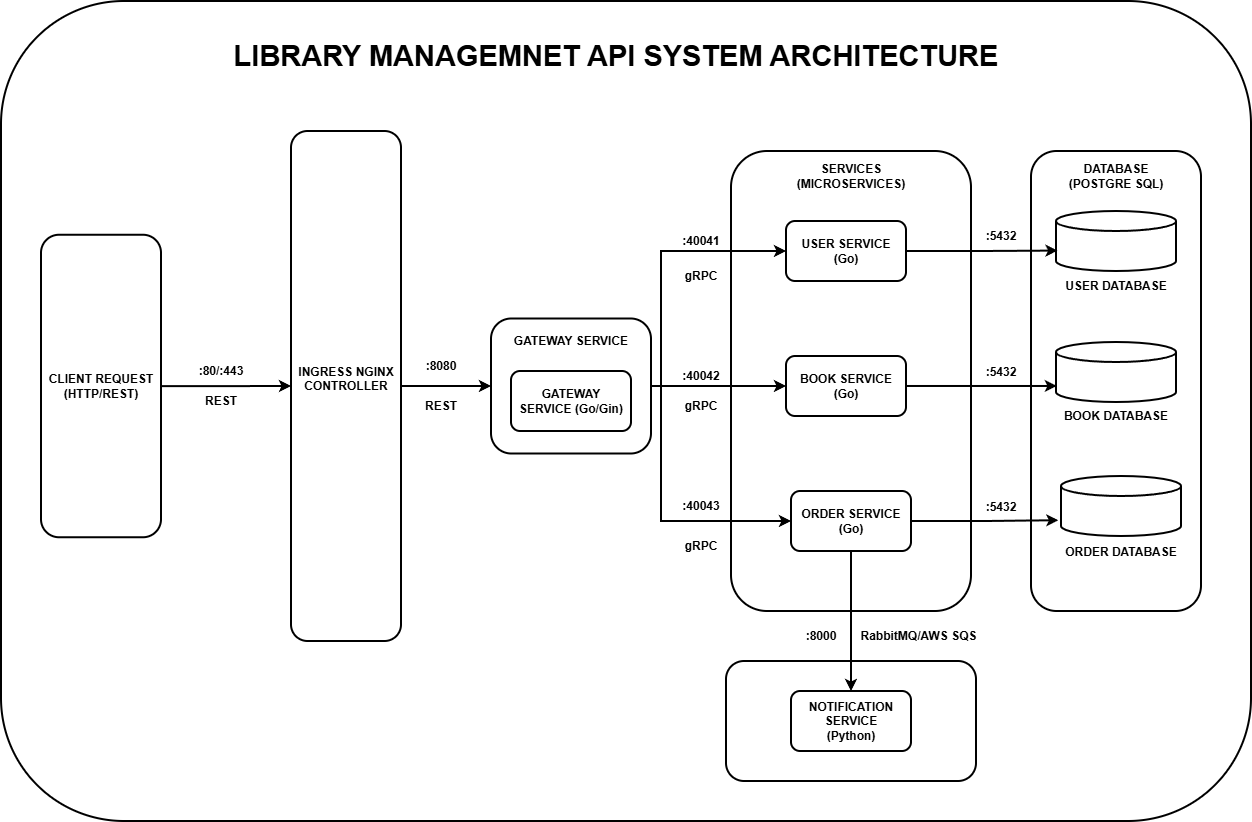

The diagram above was exported from draw.io. Its source (the exported page's mxGraphModel, read from the mxfile embedded in the PNG):
<mxGraphModel dx="2412" dy="2094" grid="1" gridSize="10" guides="1" tooltips="1" connect="1" arrows="1" fold="1" page="1" pageScale="1" pageWidth="827" pageHeight="1169" math="0" shadow="0">
  <root>
    <mxCell id="0" />
    <mxCell id="1" parent="0" />
    <mxCell id="LctMQBgK5KHaZO8dIWC9-49" parent="1" style="rounded=1;whiteSpace=wrap;html=1;strokeWidth=2;" value="" vertex="1">
      <mxGeometry height="820" width="1250" x="-300" y="-130" as="geometry" />
    </mxCell>
    <mxCell id="LctMQBgK5KHaZO8dIWC9-20" parent="1" style="rounded=1;whiteSpace=wrap;html=1;strokeWidth=2;" value="" vertex="1">
      <mxGeometry height="120" width="250" x="425" y="530" as="geometry" />
    </mxCell>
    <mxCell id="LctMQBgK5KHaZO8dIWC9-10" parent="1" style="rounded=1;whiteSpace=wrap;html=1;strokeWidth=2;" value="" vertex="1">
      <mxGeometry height="460" width="170" x="730" y="20" as="geometry" />
    </mxCell>
    <mxCell id="LctMQBgK5KHaZO8dIWC9-9" parent="1" style="rounded=1;whiteSpace=wrap;html=1;strokeWidth=2;" value="" vertex="1">
      <mxGeometry height="135" width="160" x="190" y="187.5" as="geometry" />
    </mxCell>
    <mxCell id="LctMQBgK5KHaZO8dIWC9-8" parent="1" style="rounded=1;whiteSpace=wrap;html=1;strokeWidth=2;" value="" vertex="1">
      <mxGeometry height="460" width="240" x="430" y="20" as="geometry" />
    </mxCell>
    <mxCell id="LctMQBgK5KHaZO8dIWC9-1" parent="1" style="rounded=1;whiteSpace=wrap;html=1;strokeWidth=2;" value="&lt;b&gt;GATEWAY&lt;/b&gt;&lt;div&gt;&lt;b&gt;SERVICE (Go/Gin)&lt;/b&gt;&lt;/div&gt;" vertex="1">
      <mxGeometry height="60" width="120" x="210" y="240" as="geometry" />
    </mxCell>
    <mxCell id="LctMQBgK5KHaZO8dIWC9-2" parent="1" style="rounded=1;whiteSpace=wrap;html=1;strokeWidth=2;" value="&lt;b&gt;USER SERVICE&lt;/b&gt;&lt;div&gt;&lt;b&gt;(Go)&lt;/b&gt;&lt;/div&gt;" vertex="1">
      <mxGeometry height="60" width="120" x="485" y="90" as="geometry" />
    </mxCell>
    <mxCell id="LctMQBgK5KHaZO8dIWC9-3" parent="1" style="rounded=1;whiteSpace=wrap;html=1;strokeWidth=2;" value="&lt;b&gt;NOTIFICATION SERVICE&lt;/b&gt;&lt;div&gt;&lt;b&gt;(Python)&lt;/b&gt;&lt;/div&gt;" vertex="1">
      <mxGeometry height="60" width="120" x="490" y="560" as="geometry" />
    </mxCell>
    <mxCell id="LctMQBgK5KHaZO8dIWC9-32" edge="1" parent="1" source="LctMQBgK5KHaZO8dIWC9-9" style="edgeStyle=orthogonalEdgeStyle;rounded=0;orthogonalLoop=1;jettySize=auto;html=1;exitX=1;exitY=0.5;exitDx=0;exitDy=0;strokeWidth=2;" target="LctMQBgK5KHaZO8dIWC9-4">
      <mxGeometry relative="1" as="geometry" />
    </mxCell>
    <mxCell id="LctMQBgK5KHaZO8dIWC9-4" parent="1" style="rounded=1;whiteSpace=wrap;html=1;strokeWidth=2;" value="&lt;b&gt;BOOK SERVICE&lt;/b&gt;&lt;div&gt;&lt;b&gt;(Go)&lt;/b&gt;&lt;/div&gt;" vertex="1">
      <mxGeometry height="60" width="120" x="485" y="225" as="geometry" />
    </mxCell>
    <mxCell id="LctMQBgK5KHaZO8dIWC9-33" edge="1" parent="1" source="LctMQBgK5KHaZO8dIWC9-9" style="edgeStyle=orthogonalEdgeStyle;rounded=0;orthogonalLoop=1;jettySize=auto;html=1;exitX=1;exitY=0.5;exitDx=0;exitDy=0;strokeWidth=2;" target="LctMQBgK5KHaZO8dIWC9-5">
      <mxGeometry relative="1" as="geometry">
        <Array as="points">
          <mxPoint x="360" y="255" />
          <mxPoint x="360" y="390" />
        </Array>
      </mxGeometry>
    </mxCell>
    <mxCell id="LctMQBgK5KHaZO8dIWC9-46" edge="1" parent="1" source="LctMQBgK5KHaZO8dIWC9-5" style="edgeStyle=orthogonalEdgeStyle;rounded=0;orthogonalLoop=1;jettySize=auto;html=1;exitX=0.5;exitY=1;exitDx=0;exitDy=0;entryX=0.5;entryY=0;entryDx=0;entryDy=0;strokeWidth=2;" target="LctMQBgK5KHaZO8dIWC9-3">
      <mxGeometry relative="1" as="geometry" />
    </mxCell>
    <mxCell id="LctMQBgK5KHaZO8dIWC9-5" parent="1" style="rounded=1;whiteSpace=wrap;html=1;strokeWidth=2;" value="&lt;b&gt;ORDER SERVICE&lt;/b&gt;&lt;div&gt;&lt;b&gt;(Go)&lt;/b&gt;&lt;/div&gt;" vertex="1">
      <mxGeometry height="60" width="120" x="490" y="360" as="geometry" />
    </mxCell>
    <mxCell id="LctMQBgK5KHaZO8dIWC9-6" parent="1" style="strokeWidth=2;html=1;shape=mxgraph.flowchart.database;whiteSpace=wrap;" value="" vertex="1">
      <mxGeometry height="60" width="120" x="755" y="80" as="geometry" />
    </mxCell>
    <mxCell id="LctMQBgK5KHaZO8dIWC9-26" edge="1" parent="1" source="LctMQBgK5KHaZO8dIWC9-7" style="edgeStyle=orthogonalEdgeStyle;rounded=0;orthogonalLoop=1;jettySize=auto;html=1;exitX=1;exitY=0.5;exitDx=0;exitDy=0;entryX=0;entryY=0.5;entryDx=0;entryDy=0;strokeWidth=2;" target="LctMQBgK5KHaZO8dIWC9-9">
      <mxGeometry relative="1" as="geometry" />
    </mxCell>
    <mxCell id="LctMQBgK5KHaZO8dIWC9-7" parent="1" style="rounded=1;whiteSpace=wrap;html=1;strokeWidth=2;" value="&lt;b&gt;INGRESS NGINX&lt;/b&gt;&lt;div&gt;&lt;b&gt;CONTROLLER&lt;/b&gt;&lt;/div&gt;&lt;div&gt;&lt;br&gt;&lt;/div&gt;" vertex="1">
      <mxGeometry height="510" width="110" x="-10" as="geometry" />
    </mxCell>
    <mxCell id="LctMQBgK5KHaZO8dIWC9-23" edge="1" parent="1" source="LctMQBgK5KHaZO8dIWC9-11" style="edgeStyle=orthogonalEdgeStyle;rounded=0;orthogonalLoop=1;jettySize=auto;html=1;strokeWidth=2;" target="LctMQBgK5KHaZO8dIWC9-7" value="">
      <mxGeometry relative="1" as="geometry" />
    </mxCell>
    <mxCell id="LctMQBgK5KHaZO8dIWC9-11" parent="1" style="rounded=1;whiteSpace=wrap;html=1;strokeWidth=2;" value="&lt;b&gt;CLIENT REQUEST&lt;/b&gt;&lt;div&gt;&lt;b&gt;(HTTP/REST)&lt;/b&gt;&lt;/div&gt;" vertex="1">
      <mxGeometry height="302.5" width="120" x="-260" y="103.75" as="geometry" />
    </mxCell>
    <mxCell id="LctMQBgK5KHaZO8dIWC9-12" parent="1" style="strokeWidth=2;html=1;shape=mxgraph.flowchart.database;whiteSpace=wrap;" value="" vertex="1">
      <mxGeometry height="60" width="120" x="755" y="211" as="geometry" />
    </mxCell>
    <mxCell id="LctMQBgK5KHaZO8dIWC9-13" parent="1" style="strokeWidth=2;html=1;shape=mxgraph.flowchart.database;whiteSpace=wrap;" value="" vertex="1">
      <mxGeometry height="60" width="120" x="760" y="345" as="geometry" />
    </mxCell>
    <mxCell id="LctMQBgK5KHaZO8dIWC9-14" parent="1" style="text;html=1;whiteSpace=wrap;strokeColor=none;fillColor=none;align=center;verticalAlign=middle;rounded=0;" value="&lt;b&gt;DATABASE (POSTGRE SQL)&lt;/b&gt;" vertex="1">
      <mxGeometry height="30" width="130" x="750" y="30" as="geometry" />
    </mxCell>
    <mxCell id="LctMQBgK5KHaZO8dIWC9-15" parent="1" style="text;html=1;whiteSpace=wrap;strokeColor=none;fillColor=none;align=center;verticalAlign=middle;rounded=0;" value="&lt;b&gt;USER DATABASE&lt;/b&gt;" vertex="1">
      <mxGeometry height="30" width="110" x="760" y="140" as="geometry" />
    </mxCell>
    <mxCell id="LctMQBgK5KHaZO8dIWC9-16" parent="1" style="text;html=1;whiteSpace=wrap;strokeColor=none;fillColor=none;align=center;verticalAlign=middle;rounded=0;" value="&lt;b&gt;BOOK DATABASE&lt;/b&gt;" vertex="1">
      <mxGeometry height="30" width="130" x="750" y="270" as="geometry" />
    </mxCell>
    <mxCell id="LctMQBgK5KHaZO8dIWC9-17" edge="1" parent="1" source="LctMQBgK5KHaZO8dIWC9-15" style="edgeStyle=orthogonalEdgeStyle;rounded=0;orthogonalLoop=1;jettySize=auto;html=1;exitX=0.5;exitY=1;exitDx=0;exitDy=0;" target="LctMQBgK5KHaZO8dIWC9-15">
      <mxGeometry relative="1" as="geometry" />
    </mxCell>
    <mxCell id="LctMQBgK5KHaZO8dIWC9-18" parent="1" style="text;html=1;whiteSpace=wrap;strokeColor=none;fillColor=none;align=center;verticalAlign=middle;rounded=0;" value="&lt;b&gt;ORDER DATABASE&lt;/b&gt;" vertex="1">
      <mxGeometry height="30" width="120" x="760" y="406.25" as="geometry" />
    </mxCell>
    <mxCell id="LctMQBgK5KHaZO8dIWC9-19" parent="1" style="text;html=1;whiteSpace=wrap;strokeColor=none;fillColor=none;align=center;verticalAlign=middle;rounded=0;" value="&lt;b&gt;SERVICES&lt;/b&gt;&lt;div&gt;&lt;b&gt;(MICROSERVICES)&lt;/b&gt;&lt;/div&gt;" vertex="1">
      <mxGeometry height="30" width="130" x="485" y="30" as="geometry" />
    </mxCell>
    <mxCell id="LctMQBgK5KHaZO8dIWC9-21" parent="1" style="text;html=1;whiteSpace=wrap;strokeColor=none;fillColor=none;align=center;verticalAlign=middle;rounded=0;" value="&lt;b&gt;GATEWAY SERVICE&lt;/b&gt;" vertex="1">
      <mxGeometry height="30" width="120" x="210" y="195" as="geometry" />
    </mxCell>
    <mxCell id="LctMQBgK5KHaZO8dIWC9-24" parent="1" style="text;html=1;whiteSpace=wrap;strokeColor=none;fillColor=none;align=center;verticalAlign=middle;rounded=0;" value="&lt;b&gt;:80/:443&lt;/b&gt;" vertex="1">
      <mxGeometry height="30" width="60" x="-110" y="225" as="geometry" />
    </mxCell>
    <mxCell id="LctMQBgK5KHaZO8dIWC9-25" parent="1" style="text;html=1;whiteSpace=wrap;strokeColor=none;fillColor=none;align=center;verticalAlign=middle;rounded=0;" value="&lt;b&gt;REST&lt;/b&gt;" vertex="1">
      <mxGeometry height="30" width="60" x="-110" y="255" as="geometry" />
    </mxCell>
    <mxCell id="LctMQBgK5KHaZO8dIWC9-27" parent="1" style="text;html=1;whiteSpace=wrap;strokeColor=none;fillColor=none;align=center;verticalAlign=middle;rounded=0;" value="&lt;b&gt;:8080&lt;/b&gt;" vertex="1">
      <mxGeometry height="30" width="60" x="110" y="220" as="geometry" />
    </mxCell>
    <mxCell id="LctMQBgK5KHaZO8dIWC9-28" parent="1" style="text;html=1;whiteSpace=wrap;strokeColor=none;fillColor=none;align=center;verticalAlign=middle;rounded=0;" value="&lt;b&gt;REST&lt;/b&gt;" vertex="1">
      <mxGeometry height="30" width="60" x="110" y="260" as="geometry" />
    </mxCell>
    <mxCell id="LctMQBgK5KHaZO8dIWC9-29" edge="1" parent="1" source="LctMQBgK5KHaZO8dIWC9-9" style="edgeStyle=orthogonalEdgeStyle;rounded=0;orthogonalLoop=1;jettySize=auto;html=1;entryX=0;entryY=0.5;entryDx=0;entryDy=0;exitX=1;exitY=0.5;exitDx=0;exitDy=0;strokeWidth=2;" target="LctMQBgK5KHaZO8dIWC9-2">
      <mxGeometry relative="1" as="geometry">
        <Array as="points">
          <mxPoint x="360" y="255" />
          <mxPoint x="360" y="120" />
        </Array>
      </mxGeometry>
    </mxCell>
    <mxCell id="LctMQBgK5KHaZO8dIWC9-34" parent="1" style="text;html=1;whiteSpace=wrap;strokeColor=none;fillColor=none;align=center;verticalAlign=middle;rounded=0;" value="&lt;b&gt;:40041&lt;/b&gt;" vertex="1">
      <mxGeometry height="30" width="60" x="370" y="95" as="geometry" />
    </mxCell>
    <mxCell id="LctMQBgK5KHaZO8dIWC9-35" parent="1" style="text;html=1;whiteSpace=wrap;strokeColor=none;fillColor=none;align=center;verticalAlign=middle;rounded=0;" value="&lt;b&gt;gRPC&lt;/b&gt;" vertex="1">
      <mxGeometry height="30" width="60" x="370" y="130" as="geometry" />
    </mxCell>
    <mxCell id="LctMQBgK5KHaZO8dIWC9-36" parent="1" style="text;html=1;whiteSpace=wrap;strokeColor=none;fillColor=none;align=center;verticalAlign=middle;rounded=0;" value="&lt;b&gt;:40042&lt;/b&gt;" vertex="1">
      <mxGeometry height="30" width="60" x="370" y="230" as="geometry" />
    </mxCell>
    <mxCell id="LctMQBgK5KHaZO8dIWC9-37" parent="1" style="text;html=1;whiteSpace=wrap;strokeColor=none;fillColor=none;align=center;verticalAlign=middle;rounded=0;" value="&lt;b&gt;gRPC&lt;/b&gt;" vertex="1">
      <mxGeometry height="30" width="60" x="370" y="260" as="geometry" />
    </mxCell>
    <mxCell id="LctMQBgK5KHaZO8dIWC9-38" parent="1" style="text;html=1;whiteSpace=wrap;strokeColor=none;fillColor=none;align=center;verticalAlign=middle;rounded=0;" value="&lt;b&gt;:40043&lt;/b&gt;" vertex="1">
      <mxGeometry height="30" width="60" x="370" y="360" as="geometry" />
    </mxCell>
    <mxCell id="LctMQBgK5KHaZO8dIWC9-39" parent="1" style="text;html=1;whiteSpace=wrap;strokeColor=none;fillColor=none;align=center;verticalAlign=middle;rounded=0;" value="&lt;b&gt;gRPC&lt;/b&gt;" vertex="1">
      <mxGeometry height="30" width="60" x="370" y="400" as="geometry" />
    </mxCell>
    <mxCell id="LctMQBgK5KHaZO8dIWC9-40" edge="1" parent="1" source="LctMQBgK5KHaZO8dIWC9-2" style="edgeStyle=orthogonalEdgeStyle;rounded=0;orthogonalLoop=1;jettySize=auto;html=1;exitX=1;exitY=0.5;exitDx=0;exitDy=0;entryX=0.013;entryY=0.66;entryDx=0;entryDy=0;entryPerimeter=0;strokeWidth=2;" target="LctMQBgK5KHaZO8dIWC9-6">
      <mxGeometry relative="1" as="geometry" />
    </mxCell>
    <mxCell id="LctMQBgK5KHaZO8dIWC9-41" edge="1" parent="1" source="LctMQBgK5KHaZO8dIWC9-4" style="edgeStyle=orthogonalEdgeStyle;rounded=0;orthogonalLoop=1;jettySize=auto;html=1;entryX=0.007;entryY=0.733;entryDx=0;entryDy=0;entryPerimeter=0;strokeWidth=2;" target="LctMQBgK5KHaZO8dIWC9-12">
      <mxGeometry relative="1" as="geometry">
        <mxPoint x="750" y="255" as="targetPoint" />
      </mxGeometry>
    </mxCell>
    <mxCell id="LctMQBgK5KHaZO8dIWC9-42" edge="1" parent="1" source="LctMQBgK5KHaZO8dIWC9-5" style="edgeStyle=orthogonalEdgeStyle;rounded=0;orthogonalLoop=1;jettySize=auto;html=1;entryX=-0.022;entryY=0.737;entryDx=0;entryDy=0;entryPerimeter=0;strokeWidth=2;" target="LctMQBgK5KHaZO8dIWC9-13">
      <mxGeometry relative="1" as="geometry">
        <mxPoint x="750" y="390" as="targetPoint" />
      </mxGeometry>
    </mxCell>
    <mxCell id="LctMQBgK5KHaZO8dIWC9-43" parent="1" style="text;html=1;whiteSpace=wrap;strokeColor=none;fillColor=none;align=center;verticalAlign=middle;rounded=0;" value="&lt;b&gt;:5432&lt;/b&gt;" vertex="1">
      <mxGeometry height="30" width="60" x="670" y="90" as="geometry" />
    </mxCell>
    <mxCell id="LctMQBgK5KHaZO8dIWC9-44" parent="1" style="text;html=1;whiteSpace=wrap;strokeColor=none;fillColor=none;align=center;verticalAlign=middle;rounded=0;" value="&lt;b&gt;:5432&lt;/b&gt;" vertex="1">
      <mxGeometry height="30" width="60" x="670" y="226" as="geometry" />
    </mxCell>
    <mxCell id="LctMQBgK5KHaZO8dIWC9-45" parent="1" style="text;html=1;whiteSpace=wrap;strokeColor=none;fillColor=none;align=center;verticalAlign=middle;rounded=0;" value="&lt;b&gt;:5432&lt;/b&gt;" vertex="1">
      <mxGeometry height="30" width="60" x="670" y="361" as="geometry" />
    </mxCell>
    <mxCell id="LctMQBgK5KHaZO8dIWC9-47" parent="1" style="text;html=1;whiteSpace=wrap;strokeColor=none;fillColor=none;align=center;verticalAlign=middle;rounded=0;" value="&lt;b&gt;RabbitMQ/AWS SQS&lt;/b&gt;" vertex="1">
      <mxGeometry height="30" width="125" x="555" y="490" as="geometry" />
    </mxCell>
    <mxCell id="LctMQBgK5KHaZO8dIWC9-48" parent="1" style="text;html=1;whiteSpace=wrap;strokeColor=none;fillColor=none;align=center;verticalAlign=middle;rounded=0;" value="&lt;b&gt;:8000&lt;/b&gt;" vertex="1">
      <mxGeometry height="30" width="60" x="490" y="490" as="geometry" />
    </mxCell>
    <mxCell id="LctMQBgK5KHaZO8dIWC9-50" parent="1" style="text;html=1;whiteSpace=wrap;strokeColor=none;fillColor=none;align=center;verticalAlign=middle;rounded=0;" value="&lt;font style=&quot;font-size: 29px;&quot;&gt;&lt;b&gt;LIBRARY MANAGEMNET API SYSTEM ARCHITECTURE&lt;/b&gt;&lt;/font&gt;" vertex="1">
      <mxGeometry height="30" width="1160" x="-265" y="-90" as="geometry" />
    </mxCell>
  </root>
</mxGraphModel>